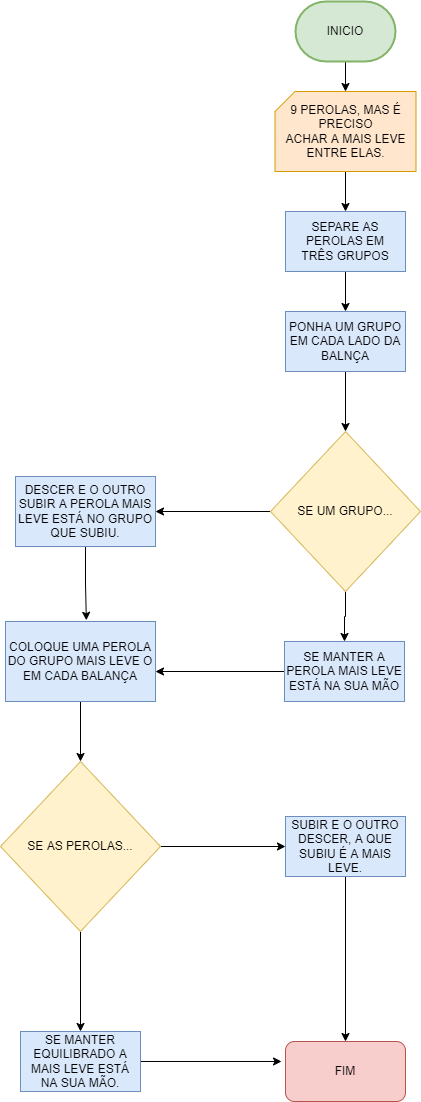

The diagram above was exported from draw.io. Its source (the exported page's mxGraphModel, read from the mxfile embedded in the PNG):
<mxGraphModel dx="1422" dy="794" grid="1" gridSize="10" guides="1" tooltips="1" connect="1" arrows="1" fold="1" page="1" pageScale="1" pageWidth="827" pageHeight="1169" math="0" shadow="0">
  <root>
    <mxCell id="0" />
    <mxCell id="1" parent="0" />
    <mxCell id="O5cOXW5CTsL8C5nQLkIF-8" style="edgeStyle=orthogonalEdgeStyle;rounded=0;orthogonalLoop=1;jettySize=auto;html=1;entryX=0.5;entryY=0;entryDx=0;entryDy=0;" parent="1" source="O5cOXW5CTsL8C5nQLkIF-4" target="O5cOXW5CTsL8C5nQLkIF-5" edge="1">
      <mxGeometry relative="1" as="geometry" />
    </mxCell>
    <mxCell id="O5cOXW5CTsL8C5nQLkIF-4" value="SEPARE AS PEROLAS EM&lt;br&gt;TRÊS GRUPOS" style="rounded=0;whiteSpace=wrap;html=1;fillColor=#dae8fc;strokeColor=#6c8ebf;" parent="1" vertex="1">
      <mxGeometry x="340" y="220" width="120" height="60" as="geometry" />
    </mxCell>
    <mxCell id="rv61v4NlIvxJ27JA0T6J-15" value="" style="edgeStyle=orthogonalEdgeStyle;rounded=0;orthogonalLoop=1;jettySize=auto;html=1;" edge="1" parent="1" source="O5cOXW5CTsL8C5nQLkIF-5" target="O5cOXW5CTsL8C5nQLkIF-6">
      <mxGeometry relative="1" as="geometry" />
    </mxCell>
    <mxCell id="O5cOXW5CTsL8C5nQLkIF-5" value="PONHA UM GRUPO EM CADA LADO DA BALNÇA" style="rounded=0;whiteSpace=wrap;html=1;fillColor=#dae8fc;strokeColor=#6c8ebf;" parent="1" vertex="1">
      <mxGeometry x="340" y="320" width="120" height="60" as="geometry" />
    </mxCell>
    <mxCell id="rv61v4NlIvxJ27JA0T6J-13" value="" style="edgeStyle=orthogonalEdgeStyle;rounded=0;orthogonalLoop=1;jettySize=auto;html=1;" edge="1" parent="1" source="O5cOXW5CTsL8C5nQLkIF-6" target="O5cOXW5CTsL8C5nQLkIF-11">
      <mxGeometry relative="1" as="geometry" />
    </mxCell>
    <mxCell id="rv61v4NlIvxJ27JA0T6J-14" value="" style="edgeStyle=orthogonalEdgeStyle;rounded=0;orthogonalLoop=1;jettySize=auto;html=1;" edge="1" parent="1" source="O5cOXW5CTsL8C5nQLkIF-6" target="O5cOXW5CTsL8C5nQLkIF-7">
      <mxGeometry relative="1" as="geometry" />
    </mxCell>
    <mxCell id="O5cOXW5CTsL8C5nQLkIF-6" value="SE UM GRUPO..." style="rhombus;whiteSpace=wrap;html=1;fillColor=#fff2cc;strokeColor=#d6b656;" parent="1" vertex="1">
      <mxGeometry x="325" y="440" width="150" height="160" as="geometry" />
    </mxCell>
    <mxCell id="rv61v4NlIvxJ27JA0T6J-7" style="edgeStyle=orthogonalEdgeStyle;rounded=0;orthogonalLoop=1;jettySize=auto;html=1;entryX=0.539;entryY=-0.015;entryDx=0;entryDy=0;entryPerimeter=0;" edge="1" parent="1" source="O5cOXW5CTsL8C5nQLkIF-7" target="O5cOXW5CTsL8C5nQLkIF-13">
      <mxGeometry relative="1" as="geometry" />
    </mxCell>
    <mxCell id="O5cOXW5CTsL8C5nQLkIF-7" value="DESCER E O OUTRO SUBIR A PEROLA MAIS LEVE ESTÁ NO GRUPO QUE SUBIU." style="rounded=0;whiteSpace=wrap;html=1;fillColor=#dae8fc;strokeColor=#6c8ebf;" parent="1" vertex="1">
      <mxGeometry x="70" y="485" width="140" height="70" as="geometry" />
    </mxCell>
    <mxCell id="rv61v4NlIvxJ27JA0T6J-8" style="edgeStyle=orthogonalEdgeStyle;rounded=0;orthogonalLoop=1;jettySize=auto;html=1;entryX=1;entryY=0.625;entryDx=0;entryDy=0;entryPerimeter=0;" edge="1" parent="1" source="O5cOXW5CTsL8C5nQLkIF-11" target="O5cOXW5CTsL8C5nQLkIF-13">
      <mxGeometry relative="1" as="geometry" />
    </mxCell>
    <mxCell id="O5cOXW5CTsL8C5nQLkIF-11" value="SE MANTER A PEROLA MAIS LEVE ESTÁ NA SUA MÃO" style="rounded=0;whiteSpace=wrap;html=1;fillColor=#dae8fc;strokeColor=#6c8ebf;" parent="1" vertex="1">
      <mxGeometry x="339" y="650" width="120" height="60" as="geometry" />
    </mxCell>
    <mxCell id="rv61v4NlIvxJ27JA0T6J-10" value="" style="edgeStyle=orthogonalEdgeStyle;rounded=0;orthogonalLoop=1;jettySize=auto;html=1;" edge="1" parent="1" source="O5cOXW5CTsL8C5nQLkIF-13" target="O5cOXW5CTsL8C5nQLkIF-17">
      <mxGeometry relative="1" as="geometry" />
    </mxCell>
    <mxCell id="O5cOXW5CTsL8C5nQLkIF-13" value="COLOQUE UMA PEROLA DO GRUPO MAIS LEVE O EM CADA BALANÇA" style="rounded=0;whiteSpace=wrap;html=1;fillColor=#dae8fc;strokeColor=#6c8ebf;" parent="1" vertex="1">
      <mxGeometry x="60" y="630" width="150" height="80" as="geometry" />
    </mxCell>
    <mxCell id="O5cOXW5CTsL8C5nQLkIF-18" style="edgeStyle=orthogonalEdgeStyle;rounded=0;orthogonalLoop=1;jettySize=auto;html=1;" parent="1" source="O5cOXW5CTsL8C5nQLkIF-17" edge="1">
      <mxGeometry relative="1" as="geometry">
        <mxPoint x="340" y="855" as="targetPoint" />
      </mxGeometry>
    </mxCell>
    <mxCell id="rv61v4NlIvxJ27JA0T6J-11" value="" style="edgeStyle=orthogonalEdgeStyle;rounded=0;orthogonalLoop=1;jettySize=auto;html=1;" edge="1" parent="1" source="O5cOXW5CTsL8C5nQLkIF-17" target="O5cOXW5CTsL8C5nQLkIF-21">
      <mxGeometry relative="1" as="geometry" />
    </mxCell>
    <mxCell id="O5cOXW5CTsL8C5nQLkIF-17" value="SE AS PEROLAS..." style="rhombus;whiteSpace=wrap;html=1;fillColor=#fff2cc;strokeColor=#d6b656;" parent="1" vertex="1">
      <mxGeometry x="55" y="770" width="160" height="170" as="geometry" />
    </mxCell>
    <mxCell id="rv61v4NlIvxJ27JA0T6J-12" style="edgeStyle=orthogonalEdgeStyle;rounded=0;orthogonalLoop=1;jettySize=auto;html=1;entryX=0.5;entryY=0;entryDx=0;entryDy=0;" edge="1" parent="1" source="O5cOXW5CTsL8C5nQLkIF-19" target="O5cOXW5CTsL8C5nQLkIF-22">
      <mxGeometry relative="1" as="geometry" />
    </mxCell>
    <mxCell id="O5cOXW5CTsL8C5nQLkIF-19" value="SUBIR E O OUTRO DESCER, A QUE SUBIU É A MAIS LEVE." style="rounded=0;whiteSpace=wrap;html=1;fillColor=#dae8fc;strokeColor=#6c8ebf;" parent="1" vertex="1">
      <mxGeometry x="340" y="825" width="120" height="60" as="geometry" />
    </mxCell>
    <mxCell id="O5cOXW5CTsL8C5nQLkIF-26" style="edgeStyle=orthogonalEdgeStyle;rounded=0;orthogonalLoop=1;jettySize=auto;html=1;entryX=-0.033;entryY=0.333;entryDx=0;entryDy=0;entryPerimeter=0;" parent="1" source="O5cOXW5CTsL8C5nQLkIF-21" target="O5cOXW5CTsL8C5nQLkIF-22" edge="1">
      <mxGeometry relative="1" as="geometry" />
    </mxCell>
    <mxCell id="O5cOXW5CTsL8C5nQLkIF-21" value="SE MANTER EQUILIBRADO A MAIS LEVE ESTÁ NA SUA MÃO." style="rounded=0;whiteSpace=wrap;html=1;fillColor=#dae8fc;strokeColor=#6c8ebf;" parent="1" vertex="1">
      <mxGeometry x="75" y="1040" width="120" height="60" as="geometry" />
    </mxCell>
    <mxCell id="O5cOXW5CTsL8C5nQLkIF-22" value="FIM" style="rounded=1;whiteSpace=wrap;html=1;fillColor=#f8cecc;strokeColor=#b85450;" parent="1" vertex="1">
      <mxGeometry x="340" y="1050" width="120" height="60" as="geometry" />
    </mxCell>
    <mxCell id="rv61v4NlIvxJ27JA0T6J-6" style="edgeStyle=orthogonalEdgeStyle;rounded=0;orthogonalLoop=1;jettySize=auto;html=1;entryX=0.5;entryY=0;entryDx=0;entryDy=0;entryPerimeter=0;" edge="1" parent="1" source="rv61v4NlIvxJ27JA0T6J-2" target="rv61v4NlIvxJ27JA0T6J-5">
      <mxGeometry relative="1" as="geometry" />
    </mxCell>
    <mxCell id="rv61v4NlIvxJ27JA0T6J-2" value="INICIO" style="strokeWidth=2;html=1;shape=mxgraph.flowchart.terminator;whiteSpace=wrap;fillColor=#d5e8d4;strokeColor=#82b366;" vertex="1" parent="1">
      <mxGeometry x="350" y="10" width="100" height="60" as="geometry" />
    </mxCell>
    <mxCell id="rv61v4NlIvxJ27JA0T6J-17" value="" style="edgeStyle=orthogonalEdgeStyle;rounded=0;orthogonalLoop=1;jettySize=auto;html=1;" edge="1" parent="1" source="rv61v4NlIvxJ27JA0T6J-5" target="O5cOXW5CTsL8C5nQLkIF-4">
      <mxGeometry relative="1" as="geometry" />
    </mxCell>
    <mxCell id="rv61v4NlIvxJ27JA0T6J-5" value="9 PEROLAS, MAS É PRECISO&lt;br&gt;ACHAR A MAIS LEVE ENTRE ELAS." style="verticalLabelPosition=middle;verticalAlign=middle;html=1;shape=card;whiteSpace=wrap;size=20;arcSize=12;labelPosition=center;align=center;fillColor=#ffe6cc;strokeColor=#d79b00;" vertex="1" parent="1">
      <mxGeometry x="329.5" y="100" width="141" height="80" as="geometry" />
    </mxCell>
  </root>
</mxGraphModel>